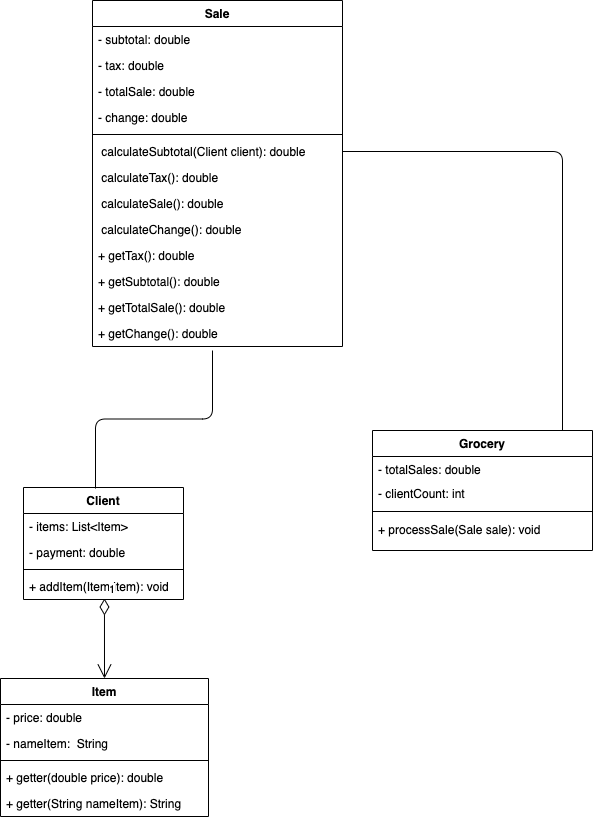

The diagram above was exported from draw.io. Its source (the exported page's mxGraphModel, read from the mxfile embedded in the PNG):
<mxGraphModel dx="1426" dy="769" grid="1" gridSize="10" guides="1" tooltips="1" connect="1" arrows="1" fold="1" page="1" pageScale="1" pageWidth="850" pageHeight="1100" background="none" math="0" shadow="0">
  <root>
    <mxCell id="0" />
    <mxCell id="1" parent="0" />
    <mxCell id="kEELsIURfCBBR7Spu4MJ-1" value="Grocery" style="swimlane;fontStyle=1;align=center;verticalAlign=top;childLayout=stackLayout;horizontal=1;startSize=26;horizontalStack=0;resizeParent=1;resizeParentMax=0;resizeLast=0;collapsible=1;marginBottom=0;" parent="1" vertex="1">
      <mxGeometry x="460" y="480" width="220" height="120" as="geometry" />
    </mxCell>
    <mxCell id="kEELsIURfCBBR7Spu4MJ-2" value="- totalSales: double" style="text;strokeColor=none;fillColor=none;align=left;verticalAlign=top;spacingLeft=4;spacingRight=4;overflow=hidden;rotatable=0;points=[[0,0.5],[1,0.5]];portConstraint=eastwest;" parent="kEELsIURfCBBR7Spu4MJ-1" vertex="1">
      <mxGeometry y="26" width="220" height="24" as="geometry" />
    </mxCell>
    <mxCell id="kEELsIURfCBBR7Spu4MJ-46" value="- clientCount: int" style="text;strokeColor=none;fillColor=none;align=left;verticalAlign=top;spacingLeft=4;spacingRight=4;overflow=hidden;rotatable=0;points=[[0,0.5],[1,0.5]];portConstraint=eastwest;" parent="kEELsIURfCBBR7Spu4MJ-1" vertex="1">
      <mxGeometry y="50" width="220" height="26" as="geometry" />
    </mxCell>
    <mxCell id="kEELsIURfCBBR7Spu4MJ-3" value="" style="line;strokeWidth=1;fillColor=none;align=left;verticalAlign=middle;spacingTop=-1;spacingLeft=3;spacingRight=3;rotatable=0;labelPosition=right;points=[];portConstraint=eastwest;" parent="kEELsIURfCBBR7Spu4MJ-1" vertex="1">
      <mxGeometry y="76" width="220" height="10" as="geometry" />
    </mxCell>
    <mxCell id="kEELsIURfCBBR7Spu4MJ-63" value="+ processSale(Sale sale): void" style="text;strokeColor=none;fillColor=none;align=left;verticalAlign=top;spacingLeft=4;spacingRight=4;overflow=hidden;rotatable=0;points=[[0,0.5],[1,0.5]];portConstraint=eastwest;" parent="kEELsIURfCBBR7Spu4MJ-1" vertex="1">
      <mxGeometry y="86" width="220" height="34" as="geometry" />
    </mxCell>
    <mxCell id="kEELsIURfCBBR7Spu4MJ-5" value="Client" style="swimlane;fontStyle=1;align=center;verticalAlign=top;childLayout=stackLayout;horizontal=1;startSize=26;horizontalStack=0;resizeParent=1;resizeParentMax=0;resizeLast=0;collapsible=1;marginBottom=0;" parent="1" vertex="1">
      <mxGeometry x="111" y="537" width="160" height="112" as="geometry" />
    </mxCell>
    <mxCell id="kEELsIURfCBBR7Spu4MJ-6" value="- items: List&lt;Item&gt;" style="text;strokeColor=none;fillColor=none;align=left;verticalAlign=top;spacingLeft=4;spacingRight=4;overflow=hidden;rotatable=0;points=[[0,0.5],[1,0.5]];portConstraint=eastwest;" parent="kEELsIURfCBBR7Spu4MJ-5" vertex="1">
      <mxGeometry y="26" width="160" height="26" as="geometry" />
    </mxCell>
    <mxCell id="P3GcIBlXJH3DQwPUR23K-6" value="- payment: double" style="text;strokeColor=none;fillColor=none;align=left;verticalAlign=top;spacingLeft=4;spacingRight=4;overflow=hidden;rotatable=0;points=[[0,0.5],[1,0.5]];portConstraint=eastwest;" parent="kEELsIURfCBBR7Spu4MJ-5" vertex="1">
      <mxGeometry y="52" width="160" height="26" as="geometry" />
    </mxCell>
    <mxCell id="kEELsIURfCBBR7Spu4MJ-7" value="" style="line;strokeWidth=1;fillColor=none;align=left;verticalAlign=middle;spacingTop=-1;spacingLeft=3;spacingRight=3;rotatable=0;labelPosition=right;points=[];portConstraint=eastwest;" parent="kEELsIURfCBBR7Spu4MJ-5" vertex="1">
      <mxGeometry y="78" width="160" height="8" as="geometry" />
    </mxCell>
    <mxCell id="kEELsIURfCBBR7Spu4MJ-8" value="+ addItem(Item item): void" style="text;strokeColor=none;fillColor=none;align=left;verticalAlign=top;spacingLeft=4;spacingRight=4;overflow=hidden;rotatable=0;points=[[0,0.5],[1,0.5]];portConstraint=eastwest;" parent="kEELsIURfCBBR7Spu4MJ-5" vertex="1">
      <mxGeometry y="86" width="160" height="26" as="geometry" />
    </mxCell>
    <mxCell id="kEELsIURfCBBR7Spu4MJ-22" value="Item" style="swimlane;fontStyle=1;align=center;verticalAlign=top;childLayout=stackLayout;horizontal=1;startSize=26;horizontalStack=0;resizeParent=1;resizeParentMax=0;resizeLast=0;collapsible=1;marginBottom=0;" parent="1" vertex="1">
      <mxGeometry x="88" y="728" width="208" height="138" as="geometry" />
    </mxCell>
    <mxCell id="kEELsIURfCBBR7Spu4MJ-26" value="- price: double" style="text;strokeColor=none;fillColor=none;align=left;verticalAlign=top;spacingLeft=4;spacingRight=4;overflow=hidden;rotatable=0;points=[[0,0.5],[1,0.5]];portConstraint=eastwest;" parent="kEELsIURfCBBR7Spu4MJ-22" vertex="1">
      <mxGeometry y="26" width="208" height="26" as="geometry" />
    </mxCell>
    <mxCell id="kEELsIURfCBBR7Spu4MJ-23" value="- nameItem:  String" style="text;strokeColor=none;fillColor=none;align=left;verticalAlign=top;spacingLeft=4;spacingRight=4;overflow=hidden;rotatable=0;points=[[0,0.5],[1,0.5]];portConstraint=eastwest;" parent="kEELsIURfCBBR7Spu4MJ-22" vertex="1">
      <mxGeometry y="52" width="208" height="26" as="geometry" />
    </mxCell>
    <mxCell id="kEELsIURfCBBR7Spu4MJ-24" value="" style="line;strokeWidth=1;fillColor=none;align=left;verticalAlign=middle;spacingTop=-1;spacingLeft=3;spacingRight=3;rotatable=0;labelPosition=right;points=[];portConstraint=eastwest;" parent="kEELsIURfCBBR7Spu4MJ-22" vertex="1">
      <mxGeometry y="78" width="208" height="8" as="geometry" />
    </mxCell>
    <mxCell id="kEELsIURfCBBR7Spu4MJ-61" value="+ getter(double price): double" style="text;strokeColor=none;fillColor=none;align=left;verticalAlign=top;spacingLeft=4;spacingRight=4;overflow=hidden;rotatable=0;points=[[0,0.5],[1,0.5]];portConstraint=eastwest;" parent="kEELsIURfCBBR7Spu4MJ-22" vertex="1">
      <mxGeometry y="86" width="208" height="26" as="geometry" />
    </mxCell>
    <mxCell id="kEELsIURfCBBR7Spu4MJ-62" value="+ getter(String nameItem): String" style="text;strokeColor=none;fillColor=none;align=left;verticalAlign=top;spacingLeft=4;spacingRight=4;overflow=hidden;rotatable=0;points=[[0,0.5],[1,0.5]];portConstraint=eastwest;" parent="kEELsIURfCBBR7Spu4MJ-22" vertex="1">
      <mxGeometry y="112" width="208" height="26" as="geometry" />
    </mxCell>
    <mxCell id="kEELsIURfCBBR7Spu4MJ-33" value="Sale" style="swimlane;fontStyle=1;align=center;verticalAlign=top;childLayout=stackLayout;horizontal=1;startSize=26;horizontalStack=0;resizeParent=1;resizeParentMax=0;resizeLast=0;collapsible=1;marginBottom=0;" parent="1" vertex="1">
      <mxGeometry x="180" y="50" width="250" height="346" as="geometry" />
    </mxCell>
    <mxCell id="kEELsIURfCBBR7Spu4MJ-34" value="- subtotal: double" style="text;strokeColor=none;fillColor=none;align=left;verticalAlign=top;spacingLeft=4;spacingRight=4;overflow=hidden;rotatable=0;points=[[0,0.5],[1,0.5]];portConstraint=eastwest;" parent="kEELsIURfCBBR7Spu4MJ-33" vertex="1">
      <mxGeometry y="26" width="250" height="26" as="geometry" />
    </mxCell>
    <mxCell id="kEELsIURfCBBR7Spu4MJ-37" value="- tax: double" style="text;strokeColor=none;fillColor=none;align=left;verticalAlign=top;spacingLeft=4;spacingRight=4;overflow=hidden;rotatable=0;points=[[0,0.5],[1,0.5]];portConstraint=eastwest;" parent="kEELsIURfCBBR7Spu4MJ-33" vertex="1">
      <mxGeometry y="52" width="250" height="26" as="geometry" />
    </mxCell>
    <mxCell id="kEELsIURfCBBR7Spu4MJ-38" value="- totalSale: double" style="text;strokeColor=none;fillColor=none;align=left;verticalAlign=top;spacingLeft=4;spacingRight=4;overflow=hidden;rotatable=0;points=[[0,0.5],[1,0.5]];portConstraint=eastwest;" parent="kEELsIURfCBBR7Spu4MJ-33" vertex="1">
      <mxGeometry y="78" width="250" height="26" as="geometry" />
    </mxCell>
    <mxCell id="kEELsIURfCBBR7Spu4MJ-39" value="- change: double" style="text;strokeColor=none;fillColor=none;align=left;verticalAlign=top;spacingLeft=4;spacingRight=4;overflow=hidden;rotatable=0;points=[[0,0.5],[1,0.5]];portConstraint=eastwest;" parent="kEELsIURfCBBR7Spu4MJ-33" vertex="1">
      <mxGeometry y="104" width="250" height="26" as="geometry" />
    </mxCell>
    <mxCell id="kEELsIURfCBBR7Spu4MJ-35" value="" style="line;strokeWidth=1;fillColor=none;align=left;verticalAlign=middle;spacingTop=-1;spacingLeft=3;spacingRight=3;rotatable=0;labelPosition=right;points=[];portConstraint=eastwest;" parent="kEELsIURfCBBR7Spu4MJ-33" vertex="1">
      <mxGeometry y="130" width="250" height="8" as="geometry" />
    </mxCell>
    <mxCell id="kEELsIURfCBBR7Spu4MJ-36" value=" calculateSubtotal(Client client): double" style="text;strokeColor=none;fillColor=none;align=left;verticalAlign=top;spacingLeft=4;spacingRight=4;overflow=hidden;rotatable=0;points=[[0,0.5],[1,0.5]];portConstraint=eastwest;" parent="kEELsIURfCBBR7Spu4MJ-33" vertex="1">
      <mxGeometry y="138" width="250" height="26" as="geometry" />
    </mxCell>
    <mxCell id="kEELsIURfCBBR7Spu4MJ-40" value=" calculateTax(): double" style="text;strokeColor=none;fillColor=none;align=left;verticalAlign=top;spacingLeft=4;spacingRight=4;overflow=hidden;rotatable=0;points=[[0,0.5],[1,0.5]];portConstraint=eastwest;" parent="kEELsIURfCBBR7Spu4MJ-33" vertex="1">
      <mxGeometry y="164" width="250" height="26" as="geometry" />
    </mxCell>
    <mxCell id="kEELsIURfCBBR7Spu4MJ-41" value=" calculateSale(): double" style="text;strokeColor=none;fillColor=none;align=left;verticalAlign=top;spacingLeft=4;spacingRight=4;overflow=hidden;rotatable=0;points=[[0,0.5],[1,0.5]];portConstraint=eastwest;" parent="kEELsIURfCBBR7Spu4MJ-33" vertex="1">
      <mxGeometry y="190" width="250" height="26" as="geometry" />
    </mxCell>
    <mxCell id="kEELsIURfCBBR7Spu4MJ-42" value=" calculateChange(): double" style="text;strokeColor=none;fillColor=none;align=left;verticalAlign=top;spacingLeft=4;spacingRight=4;overflow=hidden;rotatable=0;points=[[0,0.5],[1,0.5]];portConstraint=eastwest;" parent="kEELsIURfCBBR7Spu4MJ-33" vertex="1">
      <mxGeometry y="216" width="250" height="26" as="geometry" />
    </mxCell>
    <mxCell id="P3GcIBlXJH3DQwPUR23K-1" value="+ getTax(): double" style="text;strokeColor=none;fillColor=none;align=left;verticalAlign=top;spacingLeft=4;spacingRight=4;overflow=hidden;rotatable=0;points=[[0,0.5],[1,0.5]];portConstraint=eastwest;" parent="kEELsIURfCBBR7Spu4MJ-33" vertex="1">
      <mxGeometry y="242" width="250" height="26" as="geometry" />
    </mxCell>
    <mxCell id="P3GcIBlXJH3DQwPUR23K-2" value="+ getSubtotal(): double" style="text;strokeColor=none;fillColor=none;align=left;verticalAlign=top;spacingLeft=4;spacingRight=4;overflow=hidden;rotatable=0;points=[[0,0.5],[1,0.5]];portConstraint=eastwest;" parent="kEELsIURfCBBR7Spu4MJ-33" vertex="1">
      <mxGeometry y="268" width="250" height="26" as="geometry" />
    </mxCell>
    <mxCell id="P3GcIBlXJH3DQwPUR23K-3" value="+ getTotalSale(): double" style="text;strokeColor=none;fillColor=none;align=left;verticalAlign=top;spacingLeft=4;spacingRight=4;overflow=hidden;rotatable=0;points=[[0,0.5],[1,0.5]];portConstraint=eastwest;" parent="kEELsIURfCBBR7Spu4MJ-33" vertex="1">
      <mxGeometry y="294" width="250" height="26" as="geometry" />
    </mxCell>
    <mxCell id="P3GcIBlXJH3DQwPUR23K-4" value="+ getChange(): double" style="text;strokeColor=none;fillColor=none;align=left;verticalAlign=top;spacingLeft=4;spacingRight=4;overflow=hidden;rotatable=0;points=[[0,0.5],[1,0.5]];portConstraint=eastwest;" parent="kEELsIURfCBBR7Spu4MJ-33" vertex="1">
      <mxGeometry y="320" width="250" height="26" as="geometry" />
    </mxCell>
    <mxCell id="kEELsIURfCBBR7Spu4MJ-59" value="1" style="endArrow=open;html=1;endSize=12;startArrow=diamondThin;startSize=14;startFill=0;edgeStyle=orthogonalEdgeStyle;align=left;verticalAlign=bottom;entryX=0.5;entryY=0;entryDx=0;entryDy=0;exitX=0.506;exitY=0.962;exitDx=0;exitDy=0;exitPerimeter=0;" parent="1" source="kEELsIURfCBBR7Spu4MJ-8" target="kEELsIURfCBBR7Spu4MJ-22" edge="1">
      <mxGeometry x="-1" y="3" relative="1" as="geometry">
        <mxPoint x="190" y="668" as="sourcePoint" />
        <mxPoint x="280" y="714" as="targetPoint" />
      </mxGeometry>
    </mxCell>
    <mxCell id="P3GcIBlXJH3DQwPUR23K-10" value="" style="endArrow=none;html=1;edgeStyle=orthogonalEdgeStyle;entryX=1;entryY=0.5;entryDx=0;entryDy=0;" parent="1" target="kEELsIURfCBBR7Spu4MJ-36" edge="1">
      <mxGeometry relative="1" as="geometry">
        <mxPoint x="650" y="480" as="sourcePoint" />
        <mxPoint x="810" y="480" as="targetPoint" />
      </mxGeometry>
    </mxCell>
    <mxCell id="PO_-uaWYPE83gKjox9Ve-4" value="" style="endArrow=none;html=1;edgeStyle=orthogonalEdgeStyle;exitX=0.45;exitY=0.009;exitDx=0;exitDy=0;exitPerimeter=0;" parent="1" source="kEELsIURfCBBR7Spu4MJ-5" edge="1">
      <mxGeometry relative="1" as="geometry">
        <mxPoint x="150" y="460" as="sourcePoint" />
        <mxPoint x="300" y="400" as="targetPoint" />
      </mxGeometry>
    </mxCell>
  </root>
</mxGraphModel>